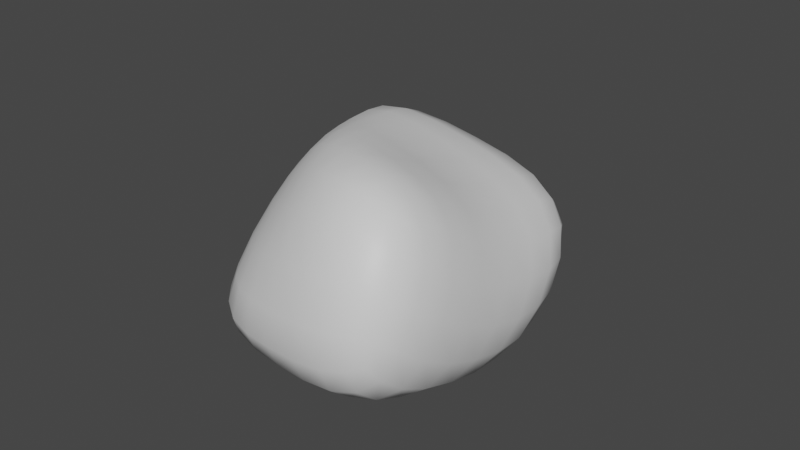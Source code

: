# Source: Rock.blend  (saved by Blender 3.3.6; exported with 4.5.12 LTS)
import bpy
from mathutils import Matrix  # noqa: F401  (used for matrix-valued properties, if any)

bpy.ops.wm.read_factory_settings(use_empty=True)
scene = bpy.context.scene
scene.name = 'Scene'

# ---- collections
col_collection = bpy.data.collections.new('Collection'); scene.collection.children.link(col_collection)

# ---- materials (node trees are filled in below, after node groups)
mat_material = bpy.data.materials.new('Material')
mat_material.alpha_threshold = 0.0
mat_material.use_transparent_shadow = False
mat_material.roughness = 0.5
mat_material.line_color = (0.0, 0.0, 0.0, 1.0)

# ---- material node trees
mat_material.use_nodes = True; mat_material.node_tree.nodes.clear()
_N = mat_material.node_tree.nodes; _L = mat_material.node_tree.links
n0 = _N.new('ShaderNodeOutputMaterial'); n0.name = 'Material Output'; n0.location = (300, 300)
n1 = _N.new('ShaderNodeBsdfPrincipled'); n1.name = 'Principled BSDF'; n1.location = (10, 300)
n1.distribution = 'GGX'
n1.subsurface_method = 'RANDOM_WALK_SKIN'
n1.inputs[3].default_value = 1.45
n1.inputs[27].default_value = (0.0, 0.0, 0.0, 1.0)
n1.inputs[28].default_value = 1.0
_L.new(n1.outputs[0], n0.inputs[0])
n0.is_active_output = True

# ---- world
world_world = bpy.data.worlds.new('World'); scene.world = world_world
world_world.use_nodes = True; world_world.node_tree.nodes.clear()
_N = world_world.node_tree.nodes; _L = world_world.node_tree.links
n0 = _N.new('ShaderNodeOutputWorld'); n0.name = 'World Output'; n0.location = (300, 300)
n1 = _N.new('ShaderNodeBackground'); n1.name = 'Background'; n1.location = (10, 300)
n1.inputs[0].default_value = (0.05088, 0.05088, 0.05088, 1.0)
_L.new(n1.outputs[0], n0.inputs[0])
n0.is_active_output = True
world_world.color = (0.05088, 0.05088, 0.05088)
world_world.use_sun_shadow = False
world_world.sun_shadow_jitter_overblur = 0.0

# ---- meshes
me_cube = bpy.data.meshes.new('Cube')
me_cube.from_pydata([(1.0, 1.757, 0.675), (1.0, 1.0, -1.0), (1.0, -1.003, 0.9724), (1.0, -1.0, -1.0), (-1.0, 1.0, 1.0), (-1.0, 1.034, -0.2431), (-0.5325, 0.06133, 0.4897), (-0.9173, -0.9211, -1.0), (-0.9289, 0.08418, -0.6365), (1.0, 0.6524, -0.04313), (-0.85, 0.4386, 0.7549), (1.0, 0.0, -1.0), (-8.071e-17, 1.016, -0.6365), (-0.06741, -0.7688, 0.7549), (0.0, -1.0, -1.0), (-4.899e-17, 1.558, 0.7794), (-3.099e-17, 0.006274, -0.8604), (-0.03997, 0.249, 0.5519)], [], [(17, 10, 6, 13), (14, 13, 6, 7), (8, 10, 4, 5), (16, 11, 3, 14), (11, 9, 2, 3), (12, 15, 0, 1), (1, 0, 9, 11), (12, 1, 11, 16), (7, 6, 10, 8), (15, 4, 10, 17), (0, 15, 17, 9), (5, 12, 16, 8), (5, 4, 15, 12), (8, 16, 14, 7), (3, 2, 13, 14), (9, 17, 13, 2)])
me_cube.polygons.foreach_set('use_smooth', [True] * 16)
_uv = me_cube.uv_layers.new(name='UVMap')
_uv.uv.foreach_set('vector', [0.75, 0.625, 0.875, 0.625, 0.875, 0.75, 0.75, 0.75, 0.375, 0.875, 0.625, 0.875, 0.625, 1.0, 0.375, 1.0, 0.375, 0.125, 0.625, 0.125, 0.625, 0.25, 0.375, 0.25, 0.25, 0.625, 0.375, 0.625, 0.375, 0.75, 0.25, 0.75, 0.375, 0.625, 0.625, 0.625, 0.625, 0.75, 0.375, 0.75, 0.375, 0.375, 0.625, 0.375, 0.625, 0.5, 0.375, 0.5, 0.375, 0.5, 0.625, 0.5, 0.625, 0.625, 0.375, 0.625, 0.25, 0.5, 0.375, 0.5, 0.375, 0.625, 0.25, 0.625, 0.375, 0.0, 0.625, 0.0, 0.625, 0.125, 0.375, 0.125, 0.75, 0.5, 0.875, 0.5, 0.875, 0.625, 0.75, 0.625, 0.625, 0.5, 0.75, 0.5, 0.75, 0.625, 0.625, 0.625, 0.125, 0.5, 0.25, 0.5, 0.25, 0.625, 0.125, 0.625, 0.375, 0.25, 0.625, 0.25, 0.625, 0.375, 0.375, 0.375, 0.125, 0.625, 0.25, 0.625, 0.25, 0.75, 0.125, 0.75, 0.375, 0.75, 0.625, 0.75, 0.625, 0.875, 0.375, 0.875, 0.625, 0.625, 0.75, 0.625, 0.75, 0.75, 0.625, 0.75])
me_cube.materials.append(mat_material)
me_cube.use_mirror_vertex_groups = False
me_cube.update()

# ---- objects
ob_cube = bpy.data.objects.new('Cube', me_cube)

# ---- transforms, parenting, visibility, modifiers, constraints
ob_cube.location = (0.0, 0.0, 0.0)
ob_cube.rotation_euler = (-0.2912, -0.0, 0.0)
ob_cube.lock_rotations_4d = False
ob_cube.empty_display_type = 'ARROWS'
ob_cube.lineart.crease_threshold = 0.0
_m = ob_cube.modifiers.new('Subdivision', 'SUBSURF')

# ---- collection membership
col_collection.objects.link(ob_cube)

# ---- scene / render settings (as saved in the file)
scene.frame_start = 1; scene.frame_end = 250; scene.frame_set(1)
scene.render.engine = 'BLENDER_EEVEE_NEXT'
scene.cycles.sampling_pattern = 'TABULATED_SOBOL'
scene.cycles.use_light_tree = False
scene.view_settings.view_transform = 'Filmic'
bpy.context.view_layer.update()

# ---- added for rendering (the .blend has no active camera and no usable light): camera, sun
cam_auto = bpy.data.cameras.new('AutoCamera')
cam_auto.lens = 50.0
cam_auto.sensor_width = 36.0
cam_auto.clip_end = 1000.0
ob_auto_camera = bpy.data.objects.new('AutoCamera', cam_auto)
scene.collection.objects.link(ob_auto_camera)
ob_auto_camera.location = (4.3084, -4.80901, 3.33851)
ob_auto_camera.rotation_euler = (1.09748, -7.21219e-08, 0.694738)
scene.camera = ob_auto_camera
light_auto_sun = bpy.data.lights.new('AutoSun', 'SUN')
light_auto_sun.energy = 3.0
light_auto_sun.angle = 0.0523599
ob_auto_sun = bpy.data.objects.new('AutoSun', light_auto_sun)
scene.collection.objects.link(ob_auto_sun)
ob_auto_sun.rotation_euler = (0.872665, 0.174533, 0.523599)
bpy.context.view_layer.update()
